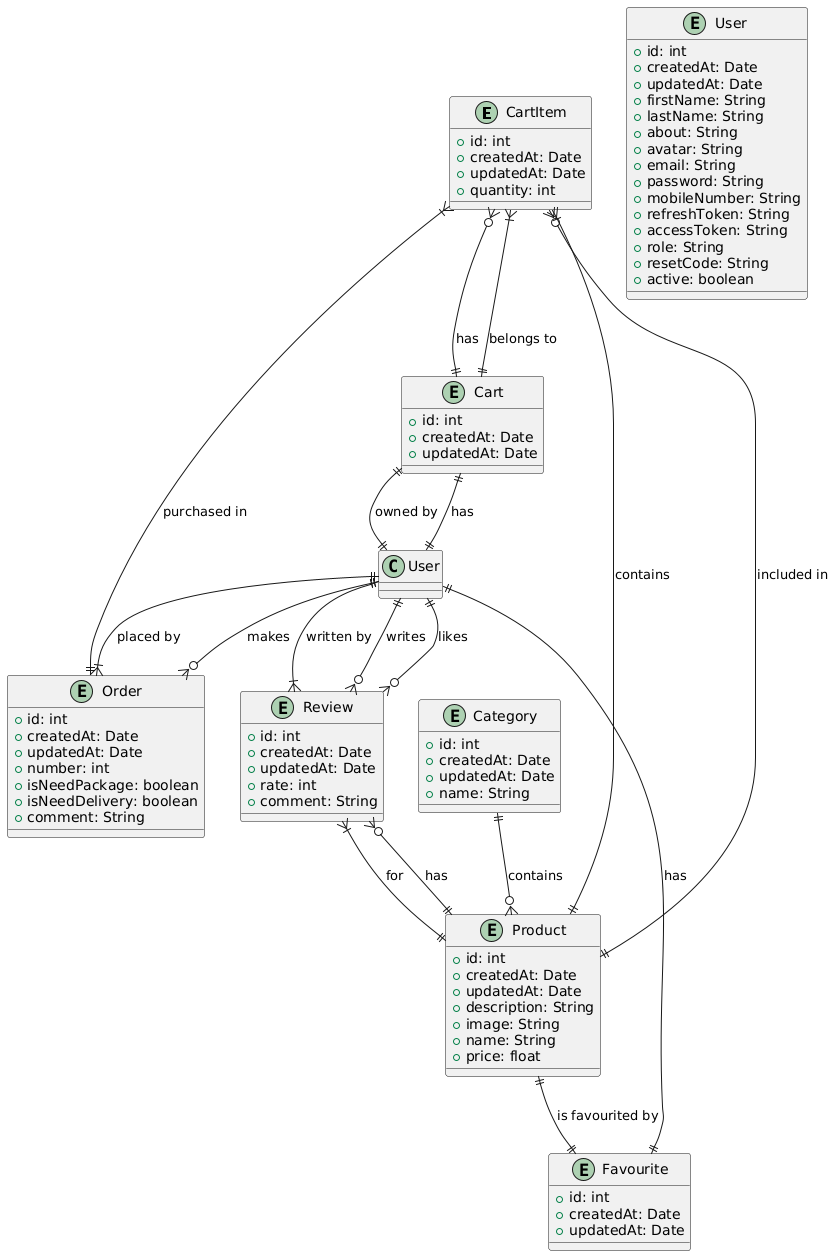

The diagram above was rendered by PlantUML. Its source (embedded in the PNG):
@startuml
entity "CartItem" {
  +id: int
  +createdAt: Date
  +updatedAt: Date
  +quantity: int
}

entity "Cart" {
  +id: int
  +createdAt: Date
  +updatedAt: Date
}

entity "Category" {
  +id: int
  +createdAt: Date
  +updatedAt: Date
  +name: String
}

entity "Order" {
  +id: int
  +createdAt: Date
  +updatedAt: Date
  +number: int
  +isNeedPackage: boolean
  +isNeedDelivery: boolean
  +comment: String
}

entity "Favourite" {
  +id: int
  +createdAt: Date
  +updatedAt: Date
}

entity "Product" {
  +id: int
  +createdAt: Date
  +updatedAt: Date
  +description: String
  +image: String
  +name: String
  +price: float
}

entity "Review" {
  +id: int
  +createdAt: Date
  +updatedAt: Date
  +rate: int
  +comment: String
}

entity "User " {
  +id: int
  +createdAt: Date
  +updatedAt: Date
  +firstName: String
  +lastName: String
  +about: String
  +avatar: String
  +email: String
  +password: String
  +mobileNumber: String
  +refreshToken: String
  +accessToken: String
  +role: String
  +resetCode: String
  +active: boolean
}

CartItem }|--|| Cart : "belongs to"
CartItem }|--|| Product : "contains"
CartItem }|--|| Order : "purchased in"

Cart ||--o{ CartItem : "has"
Cart ||--|| User : "owned by"

Category ||--o{ Product : "contains"
Product ||--o{ CartItem : "included in"
Product ||--o{ Review : "has"
Product ||--|| Favourite : "is favourited by"

Order }|--|| User : "placed by"
Review }|--|| User : "written by"
Review }|--|| Product : "for"

User  ||--|| Cart : "has"
User  ||--|| Favourite : "has"
User  ||--o{ Order : "makes"
User  ||--o{ Review : "writes"
User  ||--o{ Review : "likes"
@enduml